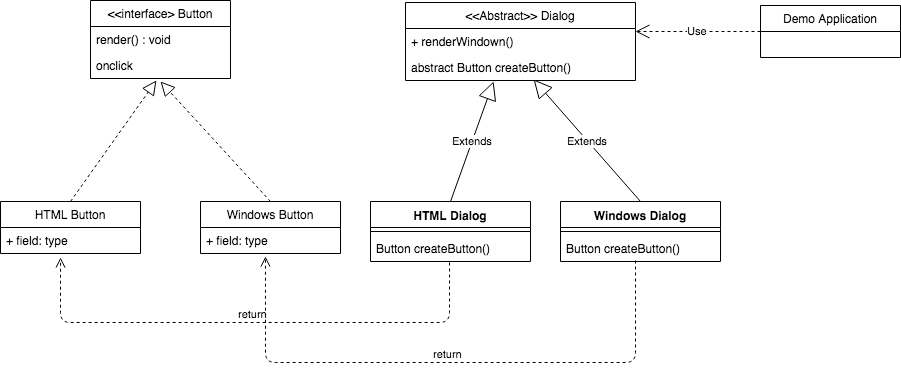

The diagram above was exported from draw.io. Its source (the exported page's mxGraphModel, read from the mxfile embedded in the PNG):
<mxGraphModel dx="1186" dy="544" grid="1" gridSize="10" guides="1" tooltips="1" connect="1" arrows="1" fold="1" page="1" pageScale="1.5" pageWidth="1169" pageHeight="826" background="none" math="0" shadow="0">
  <root>
    <mxCell id="0" style=";html=1;" />
    <mxCell id="1" style=";html=1;" parent="0" />
    <mxCell id="ozjFjsmd7BUL0tW4rsL--1" value="&lt;&lt;Abstract&gt;&gt; Dialog" style="swimlane;fontStyle=0;childLayout=stackLayout;horizontal=1;startSize=26;fillColor=none;horizontalStack=0;resizeParent=1;resizeParentMax=0;resizeLast=0;collapsible=1;marginBottom=0;" vertex="1" parent="1">
      <mxGeometry x="525" y="40" width="230" height="78" as="geometry" />
    </mxCell>
    <mxCell id="ozjFjsmd7BUL0tW4rsL--3" value="+ renderWindown()" style="text;strokeColor=none;fillColor=none;align=left;verticalAlign=top;spacingLeft=4;spacingRight=4;overflow=hidden;rotatable=0;points=[[0,0.5],[1,0.5]];portConstraint=eastwest;" vertex="1" parent="ozjFjsmd7BUL0tW4rsL--1">
      <mxGeometry y="26" width="230" height="26" as="geometry" />
    </mxCell>
    <mxCell id="ozjFjsmd7BUL0tW4rsL--4" value="abstract Button createButton()" style="text;strokeColor=none;fillColor=none;align=left;verticalAlign=top;spacingLeft=4;spacingRight=4;overflow=hidden;rotatable=0;points=[[0,0.5],[1,0.5]];portConstraint=eastwest;" vertex="1" parent="ozjFjsmd7BUL0tW4rsL--1">
      <mxGeometry y="52" width="230" height="26" as="geometry" />
    </mxCell>
    <mxCell id="ozjFjsmd7BUL0tW4rsL--5" value="HTML Dialog" style="swimlane;fontStyle=1;align=center;verticalAlign=top;childLayout=stackLayout;horizontal=1;startSize=26;horizontalStack=0;resizeParent=1;resizeParentMax=0;resizeLast=0;collapsible=1;marginBottom=0;" vertex="1" parent="1">
      <mxGeometry x="490" y="239" width="160" height="60" as="geometry" />
    </mxCell>
    <mxCell id="ozjFjsmd7BUL0tW4rsL--7" value="" style="line;strokeWidth=1;fillColor=none;align=left;verticalAlign=middle;spacingTop=-1;spacingLeft=3;spacingRight=3;rotatable=0;labelPosition=right;points=[];portConstraint=eastwest;" vertex="1" parent="ozjFjsmd7BUL0tW4rsL--5">
      <mxGeometry y="26" width="160" height="8" as="geometry" />
    </mxCell>
    <mxCell id="ozjFjsmd7BUL0tW4rsL--8" value="Button createButton()" style="text;strokeColor=none;fillColor=none;align=left;verticalAlign=top;spacingLeft=4;spacingRight=4;overflow=hidden;rotatable=0;points=[[0,0.5],[1,0.5]];portConstraint=eastwest;" vertex="1" parent="ozjFjsmd7BUL0tW4rsL--5">
      <mxGeometry y="34" width="160" height="26" as="geometry" />
    </mxCell>
    <mxCell id="ozjFjsmd7BUL0tW4rsL--9" value="Windows Dialog" style="swimlane;fontStyle=1;align=center;verticalAlign=top;childLayout=stackLayout;horizontal=1;startSize=26;horizontalStack=0;resizeParent=1;resizeParentMax=0;resizeLast=0;collapsible=1;marginBottom=0;" vertex="1" parent="1">
      <mxGeometry x="680" y="239" width="160" height="60" as="geometry" />
    </mxCell>
    <mxCell id="ozjFjsmd7BUL0tW4rsL--11" value="" style="line;strokeWidth=1;fillColor=none;align=left;verticalAlign=middle;spacingTop=-1;spacingLeft=3;spacingRight=3;rotatable=0;labelPosition=right;points=[];portConstraint=eastwest;" vertex="1" parent="ozjFjsmd7BUL0tW4rsL--9">
      <mxGeometry y="26" width="160" height="8" as="geometry" />
    </mxCell>
    <mxCell id="ozjFjsmd7BUL0tW4rsL--12" value="Button createButton()" style="text;strokeColor=none;fillColor=none;align=left;verticalAlign=top;spacingLeft=4;spacingRight=4;overflow=hidden;rotatable=0;points=[[0,0.5],[1,0.5]];portConstraint=eastwest;" vertex="1" parent="ozjFjsmd7BUL0tW4rsL--9">
      <mxGeometry y="34" width="160" height="26" as="geometry" />
    </mxCell>
    <mxCell id="ozjFjsmd7BUL0tW4rsL--14" value="Extends" style="endArrow=block;endSize=16;endFill=0;html=1;exitX=0.5;exitY=0;exitDx=0;exitDy=0;entryX=0.383;entryY=1.038;entryDx=0;entryDy=0;entryPerimeter=0;" edge="1" parent="1" source="ozjFjsmd7BUL0tW4rsL--5" target="ozjFjsmd7BUL0tW4rsL--4">
      <mxGeometry width="160" relative="1" as="geometry">
        <mxPoint x="270" y="400" as="sourcePoint" />
        <mxPoint x="710" y="140" as="targetPoint" />
      </mxGeometry>
    </mxCell>
    <mxCell id="ozjFjsmd7BUL0tW4rsL--15" value="Extends" style="endArrow=block;endSize=16;endFill=0;html=1;exitX=0.5;exitY=0;exitDx=0;exitDy=0;entryX=0.557;entryY=0.962;entryDx=0;entryDy=0;entryPerimeter=0;" edge="1" parent="1" source="ozjFjsmd7BUL0tW4rsL--9" target="ozjFjsmd7BUL0tW4rsL--4">
      <mxGeometry width="160" relative="1" as="geometry">
        <mxPoint x="840" y="230" as="sourcePoint" />
        <mxPoint x="730" y="130" as="targetPoint" />
      </mxGeometry>
    </mxCell>
    <mxCell id="ozjFjsmd7BUL0tW4rsL--18" value="HTML Button" style="swimlane;fontStyle=0;childLayout=stackLayout;horizontal=1;startSize=26;fillColor=none;horizontalStack=0;resizeParent=1;resizeParentMax=0;resizeLast=0;collapsible=1;marginBottom=0;" vertex="1" parent="1">
      <mxGeometry x="120" y="239" width="140" height="52" as="geometry" />
    </mxCell>
    <mxCell id="ozjFjsmd7BUL0tW4rsL--21" value="+ field: type" style="text;strokeColor=none;fillColor=none;align=left;verticalAlign=top;spacingLeft=4;spacingRight=4;overflow=hidden;rotatable=0;points=[[0,0.5],[1,0.5]];portConstraint=eastwest;" vertex="1" parent="ozjFjsmd7BUL0tW4rsL--18">
      <mxGeometry y="26" width="140" height="26" as="geometry" />
    </mxCell>
    <mxCell id="ozjFjsmd7BUL0tW4rsL--22" value="Windows Button" style="swimlane;fontStyle=0;childLayout=stackLayout;horizontal=1;startSize=26;fillColor=none;horizontalStack=0;resizeParent=1;resizeParentMax=0;resizeLast=0;collapsible=1;marginBottom=0;" vertex="1" parent="1">
      <mxGeometry x="320" y="239" width="140" height="52" as="geometry" />
    </mxCell>
    <mxCell id="ozjFjsmd7BUL0tW4rsL--25" value="+ field: type" style="text;strokeColor=none;fillColor=none;align=left;verticalAlign=top;spacingLeft=4;spacingRight=4;overflow=hidden;rotatable=0;points=[[0,0.5],[1,0.5]];portConstraint=eastwest;" vertex="1" parent="ozjFjsmd7BUL0tW4rsL--22">
      <mxGeometry y="26" width="140" height="26" as="geometry" />
    </mxCell>
    <mxCell id="ozjFjsmd7BUL0tW4rsL--26" value="return" style="html=1;verticalAlign=bottom;endArrow=open;dashed=1;endSize=8;entryX=0.429;entryY=1.154;entryDx=0;entryDy=0;entryPerimeter=0;exitX=0.494;exitY=1.038;exitDx=0;exitDy=0;exitPerimeter=0;" edge="1" parent="1" source="ozjFjsmd7BUL0tW4rsL--8" target="ozjFjsmd7BUL0tW4rsL--21">
      <mxGeometry relative="1" as="geometry">
        <mxPoint x="450" y="440" as="sourcePoint" />
        <mxPoint x="370" y="440" as="targetPoint" />
        <Array as="points">
          <mxPoint x="569" y="360" />
          <mxPoint x="440" y="360" />
          <mxPoint x="180" y="360" />
        </Array>
      </mxGeometry>
    </mxCell>
    <mxCell id="ozjFjsmd7BUL0tW4rsL--27" value="return" style="html=1;verticalAlign=bottom;endArrow=open;dashed=1;endSize=8;entryX=0.464;entryY=1.115;entryDx=0;entryDy=0;entryPerimeter=0;exitX=0.469;exitY=0.962;exitDx=0;exitDy=0;exitPerimeter=0;" edge="1" parent="1" source="ozjFjsmd7BUL0tW4rsL--12" target="ozjFjsmd7BUL0tW4rsL--25">
      <mxGeometry relative="1" as="geometry">
        <mxPoint x="880" y="299" as="sourcePoint" />
        <mxPoint x="190.05999999999995" y="357.004" as="targetPoint" />
        <Array as="points">
          <mxPoint x="755" y="400" />
          <mxPoint x="385" y="400" />
        </Array>
      </mxGeometry>
    </mxCell>
    <mxCell id="ozjFjsmd7BUL0tW4rsL--28" value="&lt;&lt;interface&gt; Button" style="swimlane;fontStyle=0;childLayout=stackLayout;horizontal=1;startSize=26;fillColor=none;horizontalStack=0;resizeParent=1;resizeParentMax=0;resizeLast=0;collapsible=1;marginBottom=0;" vertex="1" parent="1">
      <mxGeometry x="210" y="38" width="140" height="78" as="geometry" />
    </mxCell>
    <mxCell id="ozjFjsmd7BUL0tW4rsL--29" value="render() : void&#10;" style="text;strokeColor=none;fillColor=none;align=left;verticalAlign=top;spacingLeft=4;spacingRight=4;overflow=hidden;rotatable=0;points=[[0,0.5],[1,0.5]];portConstraint=eastwest;" vertex="1" parent="ozjFjsmd7BUL0tW4rsL--28">
      <mxGeometry y="26" width="140" height="26" as="geometry" />
    </mxCell>
    <mxCell id="ozjFjsmd7BUL0tW4rsL--31" value="onclick" style="text;strokeColor=none;fillColor=none;align=left;verticalAlign=top;spacingLeft=4;spacingRight=4;overflow=hidden;rotatable=0;points=[[0,0.5],[1,0.5]];portConstraint=eastwest;" vertex="1" parent="ozjFjsmd7BUL0tW4rsL--28">
      <mxGeometry y="52" width="140" height="26" as="geometry" />
    </mxCell>
    <mxCell id="ozjFjsmd7BUL0tW4rsL--32" value="" style="endArrow=block;dashed=1;endFill=0;endSize=12;html=1;entryX=0.471;entryY=1.077;entryDx=0;entryDy=0;entryPerimeter=0;exitX=0.5;exitY=0;exitDx=0;exitDy=0;" edge="1" parent="1" source="ozjFjsmd7BUL0tW4rsL--18" target="ozjFjsmd7BUL0tW4rsL--31">
      <mxGeometry width="160" relative="1" as="geometry">
        <mxPoint x="70" y="170" as="sourcePoint" />
        <mxPoint x="230" y="170" as="targetPoint" />
      </mxGeometry>
    </mxCell>
    <mxCell id="ozjFjsmd7BUL0tW4rsL--33" value="" style="endArrow=block;dashed=1;endFill=0;endSize=12;html=1;exitX=0.5;exitY=0;exitDx=0;exitDy=0;entryX=0.5;entryY=1.115;entryDx=0;entryDy=0;entryPerimeter=0;" edge="1" parent="1" source="ozjFjsmd7BUL0tW4rsL--22" target="ozjFjsmd7BUL0tW4rsL--31">
      <mxGeometry width="160" relative="1" as="geometry">
        <mxPoint x="370" y="160" as="sourcePoint" />
        <mxPoint x="530" y="160" as="targetPoint" />
      </mxGeometry>
    </mxCell>
    <mxCell id="ozjFjsmd7BUL0tW4rsL--34" value="Demo Application" style="swimlane;fontStyle=0;childLayout=stackLayout;horizontal=1;startSize=26;fillColor=none;horizontalStack=0;resizeParent=1;resizeParentMax=0;resizeLast=0;collapsible=1;marginBottom=0;" vertex="1" parent="1">
      <mxGeometry x="880" y="43" width="140" height="52" as="geometry" />
    </mxCell>
    <mxCell id="ozjFjsmd7BUL0tW4rsL--38" value="Use" style="endArrow=open;endSize=12;dashed=1;html=1;entryX=1;entryY=0.115;entryDx=0;entryDy=0;entryPerimeter=0;exitX=0;exitY=0.5;exitDx=0;exitDy=0;" edge="1" parent="1" source="ozjFjsmd7BUL0tW4rsL--34" target="ozjFjsmd7BUL0tW4rsL--3">
      <mxGeometry width="160" relative="1" as="geometry">
        <mxPoint x="940" y="150" as="sourcePoint" />
        <mxPoint x="1100" y="150" as="targetPoint" />
      </mxGeometry>
    </mxCell>
  </root>
</mxGraphModel>